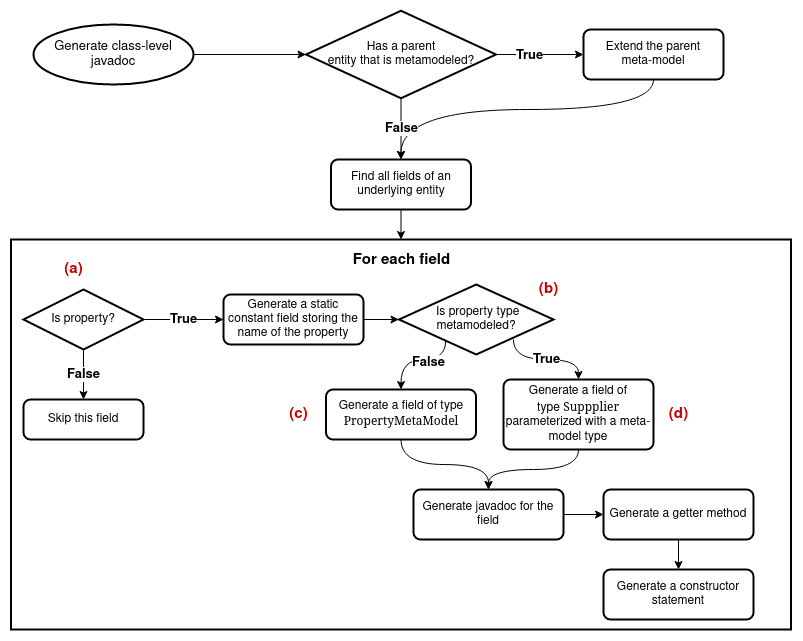

The diagram above was exported from draw.io. Its source (the exported page's mxGraphModel, read from the mxfile embedded in the PNG):
<mxGraphModel dx="1668" dy="862" grid="1" gridSize="10" guides="1" tooltips="1" connect="1" arrows="1" fold="1" page="1" pageScale="1" pageWidth="850" pageHeight="1100" math="0" shadow="0">
  <root>
    <mxCell id="0" />
    <mxCell id="1" parent="0" />
    <mxCell id="T-ML_agoySHQL93Cx-Qq-8" style="edgeStyle=orthogonalEdgeStyle;rounded=0;orthogonalLoop=1;jettySize=auto;html=1;exitX=1;exitY=0.5;exitDx=0;exitDy=0;exitPerimeter=0;entryX=0;entryY=0.5;entryDx=0;entryDy=0;entryPerimeter=0;fontSize=13;" edge="1" parent="1" source="PHX1LczbjEfcWV4OTO8v-3" target="T-ML_agoySHQL93Cx-Qq-5">
      <mxGeometry relative="1" as="geometry" />
    </mxCell>
    <mxCell id="PHX1LczbjEfcWV4OTO8v-3" value="Generate class-level javadoc" style="strokeWidth=2;html=1;shape=mxgraph.flowchart.start_1;whiteSpace=wrap;labelBorderColor=none;fontSize=13;fontColor=#000000;fillColor=none;" parent="1" vertex="1">
      <mxGeometry x="50" y="115" width="160" height="60" as="geometry" />
    </mxCell>
    <mxCell id="PHX1LczbjEfcWV4OTO8v-4" value="" style="rounded=0;whiteSpace=wrap;html=1;fontSize=13;strokeWidth=2;fillColor=default;" parent="1" vertex="1">
      <mxGeometry x="27.5" y="330" width="780" height="390" as="geometry" />
    </mxCell>
    <mxCell id="PHX1LczbjEfcWV4OTO8v-23" style="edgeStyle=orthogonalEdgeStyle;rounded=0;orthogonalLoop=1;jettySize=auto;html=1;exitX=1;exitY=0.5;exitDx=0;exitDy=0;entryX=0;entryY=0.5;entryDx=0;entryDy=0;entryPerimeter=0;" parent="1" source="PHX1LczbjEfcWV4OTO8v-7" target="PHX1LczbjEfcWV4OTO8v-20" edge="1">
      <mxGeometry relative="1" as="geometry" />
    </mxCell>
    <mxCell id="PHX1LczbjEfcWV4OTO8v-7" value="Generate a static constant field storing the name of the property" style="rounded=1;whiteSpace=wrap;html=1;absoluteArcSize=1;arcSize=14;strokeWidth=2;" parent="1" vertex="1">
      <mxGeometry x="240" y="385" width="140" height="50" as="geometry" />
    </mxCell>
    <mxCell id="PHX1LczbjEfcWV4OTO8v-8" value="&lt;font style=&quot;font-size: 13px;&quot;&gt;&lt;b&gt;True&lt;/b&gt;&lt;/font&gt;" style="edgeStyle=orthogonalEdgeStyle;rounded=0;orthogonalLoop=1;jettySize=auto;html=1;exitX=1;exitY=0.5;exitDx=0;exitDy=0;exitPerimeter=0;entryX=0;entryY=0.5;entryDx=0;entryDy=0;" parent="1" source="PHX1LczbjEfcWV4OTO8v-9" target="PHX1LczbjEfcWV4OTO8v-7" edge="1">
      <mxGeometry relative="1" as="geometry" />
    </mxCell>
    <mxCell id="T-ML_agoySHQL93Cx-Qq-3" value="&lt;font style=&quot;font-size: 13px;&quot;&gt;&lt;b&gt;False&lt;/b&gt;&lt;/font&gt;" style="edgeStyle=orthogonalEdgeStyle;rounded=0;orthogonalLoop=1;jettySize=auto;html=1;exitX=0.5;exitY=1;exitDx=0;exitDy=0;exitPerimeter=0;entryX=0.5;entryY=0;entryDx=0;entryDy=0;" edge="1" parent="1" source="PHX1LczbjEfcWV4OTO8v-9" target="T-ML_agoySHQL93Cx-Qq-2">
      <mxGeometry relative="1" as="geometry" />
    </mxCell>
    <mxCell id="PHX1LczbjEfcWV4OTO8v-9" value="Is property?" style="strokeWidth=2;html=1;shape=mxgraph.flowchart.decision;whiteSpace=wrap;fontSize=12;" parent="1" vertex="1">
      <mxGeometry x="40" y="380" width="120" height="60" as="geometry" />
    </mxCell>
    <mxCell id="PHX1LczbjEfcWV4OTO8v-10" style="edgeStyle=orthogonalEdgeStyle;rounded=0;orthogonalLoop=1;jettySize=auto;html=1;exitX=0.5;exitY=1;exitDx=0;exitDy=0;entryX=0.5;entryY=0;entryDx=0;entryDy=0;entryPerimeter=0;fontSize=11;fontColor=#4D4D4D;" parent="1" edge="1">
      <mxGeometry relative="1" as="geometry">
        <mxPoint x="188.5" y="469" as="targetPoint" />
      </mxGeometry>
    </mxCell>
    <mxCell id="PHX1LczbjEfcWV4OTO8v-12" value="&lt;font style=&quot;font-size: 13px;&quot;&gt;&lt;b&gt;True&lt;/b&gt;&lt;/font&gt;" style="edgeStyle=orthogonalEdgeStyle;rounded=0;orthogonalLoop=1;jettySize=auto;html=1;exitX=0.5;exitY=1;exitDx=0;exitDy=0;exitPerimeter=0;entryX=0.5;entryY=0;entryDx=0;entryDy=0;fontSize=11;fontColor=#4D4D4D;" parent="1" edge="1">
      <mxGeometry relative="1" as="geometry">
        <mxPoint x="189" y="619" as="targetPoint" />
      </mxGeometry>
    </mxCell>
    <mxCell id="PHX1LczbjEfcWV4OTO8v-13" style="edgeStyle=orthogonalEdgeStyle;rounded=0;orthogonalLoop=1;jettySize=auto;html=1;exitX=0.5;exitY=1;exitDx=0;exitDy=0;fontSize=11;fontColor=#4D4D4D;" parent="1" edge="1">
      <mxGeometry relative="1" as="geometry">
        <mxPoint x="408.5" y="548.9999999999998" as="sourcePoint" />
        <mxPoint x="408.5" y="548.9999999999998" as="targetPoint" />
      </mxGeometry>
    </mxCell>
    <mxCell id="PHX1LczbjEfcWV4OTO8v-16" value="&lt;font style=&quot;font-size: 15px;&quot;&gt;&lt;b&gt;For each field&lt;/b&gt;&lt;/font&gt;" style="text;html=1;align=center;verticalAlign=middle;resizable=0;points=[];autosize=1;strokeColor=none;fillColor=none;fontSize=13;fontColor=#000000;" parent="1" vertex="1">
      <mxGeometry x="362.5" y="341" width="110" height="20" as="geometry" />
    </mxCell>
    <mxCell id="PHX1LczbjEfcWV4OTO8v-27" style="rounded=0;orthogonalLoop=1;jettySize=auto;html=1;exitX=0.302;exitY=0.8;exitDx=0;exitDy=0;exitPerimeter=0;entryX=0.5;entryY=0;entryDx=0;entryDy=0;edgeStyle=orthogonalEdgeStyle;curved=1;" parent="1" source="PHX1LczbjEfcWV4OTO8v-20" target="PHX1LczbjEfcWV4OTO8v-26" edge="1">
      <mxGeometry relative="1" as="geometry">
        <Array as="points">
          <mxPoint x="462" y="450" />
          <mxPoint x="418" y="450" />
        </Array>
      </mxGeometry>
    </mxCell>
    <mxCell id="PHX1LczbjEfcWV4OTO8v-28" value="&lt;font size=&quot;1&quot;&gt;&lt;b style=&quot;font-size: 13px;&quot;&gt;False&lt;/b&gt;&lt;/font&gt;" style="edgeLabel;html=1;align=center;verticalAlign=middle;resizable=0;points=[];" parent="PHX1LczbjEfcWV4OTO8v-27" vertex="1" connectable="0">
      <mxGeometry x="-0.2159" y="2" relative="1" as="geometry">
        <mxPoint as="offset" />
      </mxGeometry>
    </mxCell>
    <mxCell id="PHX1LczbjEfcWV4OTO8v-30" value="&lt;b&gt;True&lt;/b&gt;" style="edgeStyle=orthogonalEdgeStyle;rounded=0;orthogonalLoop=1;jettySize=auto;html=1;entryX=0.5;entryY=0;entryDx=0;entryDy=0;fontSize=13;exitX=0.741;exitY=0.786;exitDx=0;exitDy=0;exitPerimeter=0;curved=1;" parent="1" source="PHX1LczbjEfcWV4OTO8v-20" target="PHX1LczbjEfcWV4OTO8v-29" edge="1">
      <mxGeometry relative="1" as="geometry">
        <Array as="points">
          <mxPoint x="530" y="450" />
          <mxPoint x="595" y="450" />
        </Array>
      </mxGeometry>
    </mxCell>
    <mxCell id="PHX1LczbjEfcWV4OTO8v-20" value="&lt;div&gt;&amp;nbsp;Is property type &lt;br&gt;&lt;/div&gt;&lt;div&gt;metamodeled?&lt;/div&gt;" style="strokeWidth=2;html=1;shape=mxgraph.flowchart.decision;whiteSpace=wrap;fontSize=12;" parent="1" vertex="1">
      <mxGeometry x="415.5" y="375" width="154.5" height="70" as="geometry" />
    </mxCell>
    <mxCell id="PHX1LczbjEfcWV4OTO8v-24" value="&lt;font style=&quot;font-size: 15px;&quot; color=&quot;#CC0000&quot;&gt;&lt;b style=&quot;font-size: 15px;&quot;&gt;(a)&lt;/b&gt;&lt;/font&gt;" style="text;html=1;align=center;verticalAlign=middle;resizable=0;points=[];autosize=1;strokeColor=none;fillColor=none;fontSize=15;fontColor=#000000;" parent="1" vertex="1">
      <mxGeometry x="75" y="350" width="30" height="20" as="geometry" />
    </mxCell>
    <mxCell id="PHX1LczbjEfcWV4OTO8v-25" value="&lt;font style=&quot;font-size: 15px;&quot; color=&quot;#CC0000&quot;&gt;&lt;b style=&quot;font-size: 15px;&quot;&gt;(b)&lt;/b&gt;&lt;/font&gt;" style="text;html=1;align=center;verticalAlign=middle;resizable=0;points=[];autosize=1;strokeColor=none;fillColor=none;fontSize=15;fontColor=#000000;" parent="1" vertex="1">
      <mxGeometry x="550" y="370" width="30" height="20" as="geometry" />
    </mxCell>
    <mxCell id="PHX1LczbjEfcWV4OTO8v-42" style="edgeStyle=orthogonalEdgeStyle;rounded=0;orthogonalLoop=1;jettySize=auto;html=1;exitX=0.5;exitY=1;exitDx=0;exitDy=0;entryX=0.5;entryY=0;entryDx=0;entryDy=0;fontSize=13;curved=1;" parent="1" source="PHX1LczbjEfcWV4OTO8v-26" target="PHX1LczbjEfcWV4OTO8v-40" edge="1">
      <mxGeometry relative="1" as="geometry" />
    </mxCell>
    <mxCell id="PHX1LczbjEfcWV4OTO8v-26" value="Generate a field of type &lt;font face=&quot;Ubuntu Mono&quot;&gt;PropertyMetaModel&lt;/font&gt;" style="rounded=1;whiteSpace=wrap;html=1;absoluteArcSize=1;arcSize=14;strokeWidth=2;" parent="1" vertex="1">
      <mxGeometry x="342.5" y="480" width="150" height="50" as="geometry" />
    </mxCell>
    <mxCell id="PHX1LczbjEfcWV4OTO8v-41" style="edgeStyle=orthogonalEdgeStyle;rounded=0;orthogonalLoop=1;jettySize=auto;html=1;exitX=0.5;exitY=1;exitDx=0;exitDy=0;entryX=0.5;entryY=0;entryDx=0;entryDy=0;fontSize=13;curved=1;" parent="1" source="PHX1LczbjEfcWV4OTO8v-29" target="PHX1LczbjEfcWV4OTO8v-40" edge="1">
      <mxGeometry relative="1" as="geometry" />
    </mxCell>
    <mxCell id="PHX1LczbjEfcWV4OTO8v-29" value="&lt;div&gt;Generate a field of &lt;br&gt;&lt;/div&gt;&lt;div&gt;type &lt;font face=&quot;Ubuntu Mono&quot;&gt;Suppplier&lt;/font&gt; parameterized with a meta-model type&lt;br&gt;&lt;/div&gt;" style="rounded=1;whiteSpace=wrap;html=1;absoluteArcSize=1;arcSize=14;strokeWidth=2;" parent="1" vertex="1">
      <mxGeometry x="520" y="470" width="150" height="70" as="geometry" />
    </mxCell>
    <mxCell id="PHX1LczbjEfcWV4OTO8v-38" style="edgeStyle=none;rounded=0;orthogonalLoop=1;jettySize=auto;html=1;exitX=0.5;exitY=1;exitDx=0;exitDy=0;entryX=0.5;entryY=0;entryDx=0;entryDy=0;fontSize=13;" parent="1" source="PHX1LczbjEfcWV4OTO8v-33" target="PHX1LczbjEfcWV4OTO8v-37" edge="1">
      <mxGeometry relative="1" as="geometry" />
    </mxCell>
    <mxCell id="PHX1LczbjEfcWV4OTO8v-33" value="Generate a getter method" style="rounded=1;whiteSpace=wrap;html=1;absoluteArcSize=1;arcSize=14;strokeWidth=2;" parent="1" vertex="1">
      <mxGeometry x="620" y="580" width="150" height="50" as="geometry" />
    </mxCell>
    <mxCell id="PHX1LczbjEfcWV4OTO8v-35" value="&lt;font style=&quot;font-size: 15px;&quot; color=&quot;#CC0000&quot;&gt;&lt;b style=&quot;font-size: 15px;&quot;&gt;(d)&lt;/b&gt;&lt;/font&gt;" style="text;html=1;align=center;verticalAlign=middle;resizable=0;points=[];autosize=1;strokeColor=none;fillColor=none;fontSize=15;fontColor=#000000;" parent="1" vertex="1">
      <mxGeometry x="680" y="495" width="30" height="20" as="geometry" />
    </mxCell>
    <mxCell id="PHX1LczbjEfcWV4OTO8v-36" value="&lt;font style=&quot;font-size: 15px;&quot; color=&quot;#CC0000&quot;&gt;&lt;b style=&quot;font-size: 15px;&quot;&gt;(c)&lt;/b&gt;&lt;/font&gt;" style="text;html=1;align=center;verticalAlign=middle;resizable=0;points=[];autosize=1;strokeColor=none;fillColor=none;fontSize=15;fontColor=#000000;" parent="1" vertex="1">
      <mxGeometry x="300" y="495" width="30" height="20" as="geometry" />
    </mxCell>
    <mxCell id="PHX1LczbjEfcWV4OTO8v-37" value="Generate a constructor statement" style="rounded=1;whiteSpace=wrap;html=1;absoluteArcSize=1;arcSize=14;strokeWidth=2;" parent="1" vertex="1">
      <mxGeometry x="620" y="660" width="150" height="50" as="geometry" />
    </mxCell>
    <mxCell id="PHX1LczbjEfcWV4OTO8v-43" style="edgeStyle=none;rounded=0;orthogonalLoop=1;jettySize=auto;html=1;exitX=1;exitY=0.5;exitDx=0;exitDy=0;entryX=0;entryY=0.5;entryDx=0;entryDy=0;fontSize=13;" parent="1" source="PHX1LczbjEfcWV4OTO8v-40" target="PHX1LczbjEfcWV4OTO8v-33" edge="1">
      <mxGeometry relative="1" as="geometry" />
    </mxCell>
    <mxCell id="PHX1LczbjEfcWV4OTO8v-40" value="Generate javadoc for the field" style="rounded=1;whiteSpace=wrap;html=1;absoluteArcSize=1;arcSize=14;strokeWidth=2;" parent="1" vertex="1">
      <mxGeometry x="430" y="580" width="150" height="50" as="geometry" />
    </mxCell>
    <mxCell id="PHX1LczbjEfcWV4OTO8v-46" style="edgeStyle=none;rounded=0;orthogonalLoop=1;jettySize=auto;html=1;exitX=0.5;exitY=1;exitDx=0;exitDy=0;entryX=0.5;entryY=0;entryDx=0;entryDy=0;fontSize=13;" parent="1" source="PHX1LczbjEfcWV4OTO8v-44" target="PHX1LczbjEfcWV4OTO8v-4" edge="1">
      <mxGeometry relative="1" as="geometry" />
    </mxCell>
    <mxCell id="PHX1LczbjEfcWV4OTO8v-44" value="Find all fields of an underlying entity" style="rounded=1;whiteSpace=wrap;html=1;absoluteArcSize=1;arcSize=14;strokeWidth=2;" parent="1" vertex="1">
      <mxGeometry x="347.5" y="250" width="140" height="50" as="geometry" />
    </mxCell>
    <mxCell id="T-ML_agoySHQL93Cx-Qq-2" value="Skip this field" style="rounded=1;whiteSpace=wrap;html=1;absoluteArcSize=1;arcSize=14;strokeWidth=2;" vertex="1" parent="1">
      <mxGeometry x="40" y="490" width="120" height="40" as="geometry" />
    </mxCell>
    <mxCell id="T-ML_agoySHQL93Cx-Qq-10" style="rounded=0;orthogonalLoop=1;jettySize=auto;html=1;exitX=0.5;exitY=1;exitDx=0;exitDy=0;entryX=0.5;entryY=0;entryDx=0;entryDy=0;fontSize=13;edgeStyle=orthogonalEdgeStyle;curved=1;endSize=6;" edge="1" parent="1" source="T-ML_agoySHQL93Cx-Qq-4" target="PHX1LczbjEfcWV4OTO8v-44">
      <mxGeometry relative="1" as="geometry">
        <Array as="points">
          <mxPoint x="670" y="200" />
          <mxPoint x="418" y="200" />
        </Array>
      </mxGeometry>
    </mxCell>
    <mxCell id="T-ML_agoySHQL93Cx-Qq-4" value="&lt;div&gt;Extend the parent&lt;/div&gt;&lt;div&gt;meta-model&lt;br&gt;&lt;/div&gt;" style="rounded=1;whiteSpace=wrap;html=1;absoluteArcSize=1;arcSize=14;strokeWidth=2;" vertex="1" parent="1">
      <mxGeometry x="600" y="120" width="140" height="50" as="geometry" />
    </mxCell>
    <mxCell id="T-ML_agoySHQL93Cx-Qq-6" style="edgeStyle=orthogonalEdgeStyle;rounded=0;orthogonalLoop=1;jettySize=auto;html=1;exitX=1;exitY=0.5;exitDx=0;exitDy=0;exitPerimeter=0;entryX=0;entryY=0.5;entryDx=0;entryDy=0;fontSize=13;" edge="1" parent="1" source="T-ML_agoySHQL93Cx-Qq-5" target="T-ML_agoySHQL93Cx-Qq-4">
      <mxGeometry relative="1" as="geometry" />
    </mxCell>
    <mxCell id="T-ML_agoySHQL93Cx-Qq-7" value="&lt;b&gt;True&lt;/b&gt;" style="edgeLabel;html=1;align=center;verticalAlign=middle;resizable=0;points=[];fontSize=13;" vertex="1" connectable="0" parent="T-ML_agoySHQL93Cx-Qq-6">
      <mxGeometry x="-0.2139" y="-3" relative="1" as="geometry">
        <mxPoint x="-1" y="-3" as="offset" />
      </mxGeometry>
    </mxCell>
    <mxCell id="T-ML_agoySHQL93Cx-Qq-9" value="&lt;b&gt;False&lt;/b&gt;" style="edgeStyle=orthogonalEdgeStyle;rounded=0;orthogonalLoop=1;jettySize=auto;html=1;exitX=0.5;exitY=1;exitDx=0;exitDy=0;exitPerimeter=0;entryX=0.5;entryY=0;entryDx=0;entryDy=0;fontSize=13;" edge="1" parent="1" source="T-ML_agoySHQL93Cx-Qq-5" target="PHX1LczbjEfcWV4OTO8v-44">
      <mxGeometry relative="1" as="geometry" />
    </mxCell>
    <mxCell id="T-ML_agoySHQL93Cx-Qq-5" value="&lt;div&gt;Has a parent &lt;br&gt;&lt;/div&gt;&lt;div&gt;entity that is metamodeled?&lt;/div&gt;" style="strokeWidth=2;html=1;shape=mxgraph.flowchart.decision;whiteSpace=wrap;fontSize=12;" vertex="1" parent="1">
      <mxGeometry x="322.5" y="101.25" width="190" height="87.5" as="geometry" />
    </mxCell>
  </root>
</mxGraphModel>